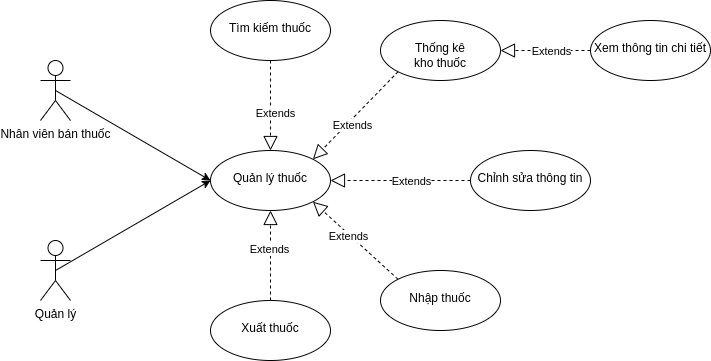

The diagram above was exported from draw.io. Its source (the exported page's mxGraphModel, read from the mxfile embedded in the PNG):
<mxGraphModel dx="868" dy="1661" grid="1" gridSize="10" guides="1" tooltips="1" connect="1" arrows="1" fold="1" page="1" pageScale="1" pageWidth="850" pageHeight="1100" math="0" shadow="0">
  <root>
    <mxCell id="0" />
    <mxCell id="1" parent="0" />
    <mxCell id="-x7PjNpOKSfpeCOiwNXS-2" value="Nhân viên bán thuốc" style="shape=umlActor;verticalLabelPosition=bottom;verticalAlign=top;html=1;outlineConnect=0;" parent="1" vertex="1">
      <mxGeometry x="90" y="40" width="30" height="60" as="geometry" />
    </mxCell>
    <mxCell id="-x7PjNpOKSfpeCOiwNXS-5" value="Quản lý" style="shape=umlActor;verticalLabelPosition=bottom;verticalAlign=top;html=1;outlineConnect=0;" parent="1" vertex="1">
      <mxGeometry x="90" y="220" width="30" height="60" as="geometry" />
    </mxCell>
    <mxCell id="-x7PjNpOKSfpeCOiwNXS-8" value="&lt;br&gt;Tìm kiếm thuốc" style="ellipse;whiteSpace=wrap;html=1;verticalAlign=top;" parent="1" vertex="1">
      <mxGeometry x="260" y="-20" width="120" height="60" as="geometry" />
    </mxCell>
    <mxCell id="-x7PjNpOKSfpeCOiwNXS-10" value="&lt;br&gt;Thống kê&lt;br&gt;kho thuốc" style="ellipse;whiteSpace=wrap;html=1;verticalAlign=top;" parent="1" vertex="1">
      <mxGeometry x="430" width="120" height="60" as="geometry" />
    </mxCell>
    <mxCell id="-x7PjNpOKSfpeCOiwNXS-14" value="&lt;br&gt;Xuất thuốc" style="ellipse;whiteSpace=wrap;html=1;verticalAlign=top;" parent="1" vertex="1">
      <mxGeometry x="260" y="280" width="120" height="60" as="geometry" />
    </mxCell>
    <mxCell id="UJxJJy0qzdBziPM2dqnX-1" value="&lt;br&gt;Quản lý thuốc" style="ellipse;whiteSpace=wrap;html=1;verticalAlign=top;" parent="1" vertex="1">
      <mxGeometry x="260" y="130" width="120" height="60" as="geometry" />
    </mxCell>
    <mxCell id="UJxJJy0qzdBziPM2dqnX-3" value="" style="endArrow=classic;html=1;rounded=0;entryX=0;entryY=0.5;entryDx=0;entryDy=0;exitX=0.5;exitY=0.5;exitDx=0;exitDy=0;exitPerimeter=0;" parent="1" source="-x7PjNpOKSfpeCOiwNXS-5" target="UJxJJy0qzdBziPM2dqnX-1" edge="1">
      <mxGeometry width="50" height="50" relative="1" as="geometry">
        <mxPoint x="180" y="250" as="sourcePoint" />
        <mxPoint x="450" y="270" as="targetPoint" />
      </mxGeometry>
    </mxCell>
    <mxCell id="UJxJJy0qzdBziPM2dqnX-4" value="" style="endArrow=classic;html=1;rounded=0;entryX=0;entryY=0.5;entryDx=0;entryDy=0;exitX=0.5;exitY=0.5;exitDx=0;exitDy=0;exitPerimeter=0;" parent="1" source="-x7PjNpOKSfpeCOiwNXS-2" target="UJxJJy0qzdBziPM2dqnX-1" edge="1">
      <mxGeometry width="50" height="50" relative="1" as="geometry">
        <mxPoint x="180" y="70" as="sourcePoint" />
        <mxPoint x="260" y="-20" as="targetPoint" />
      </mxGeometry>
    </mxCell>
    <mxCell id="UJxJJy0qzdBziPM2dqnX-5" value="" style="endArrow=block;dashed=1;endFill=0;endSize=12;html=1;rounded=0;entryX=0.5;entryY=0;entryDx=0;entryDy=0;exitX=0.5;exitY=1;exitDx=0;exitDy=0;" parent="1" source="-x7PjNpOKSfpeCOiwNXS-8" target="UJxJJy0qzdBziPM2dqnX-1" edge="1">
      <mxGeometry width="160" relative="1" as="geometry">
        <mxPoint x="340" y="50" as="sourcePoint" />
        <mxPoint x="500" y="190" as="targetPoint" />
      </mxGeometry>
    </mxCell>
    <mxCell id="UJxJJy0qzdBziPM2dqnX-6" value="Extends" style="edgeLabel;html=1;align=center;verticalAlign=middle;resizable=0;points=[];" parent="UJxJJy0qzdBziPM2dqnX-5" vertex="1" connectable="0">
      <mxGeometry x="0.1623" y="3" relative="1" as="geometry">
        <mxPoint x="1" as="offset" />
      </mxGeometry>
    </mxCell>
    <mxCell id="UJxJJy0qzdBziPM2dqnX-7" value="" style="endArrow=block;dashed=1;endFill=0;endSize=12;html=1;rounded=0;entryX=1;entryY=0;entryDx=0;entryDy=0;exitX=0;exitY=1;exitDx=0;exitDy=0;" parent="1" source="-x7PjNpOKSfpeCOiwNXS-10" target="UJxJJy0qzdBziPM2dqnX-1" edge="1">
      <mxGeometry width="160" relative="1" as="geometry">
        <mxPoint x="480" y="90" as="sourcePoint" />
        <mxPoint x="410" y="180" as="targetPoint" />
      </mxGeometry>
    </mxCell>
    <mxCell id="UJxJJy0qzdBziPM2dqnX-8" value="Extends" style="edgeLabel;html=1;align=center;verticalAlign=middle;resizable=0;points=[];" parent="UJxJJy0qzdBziPM2dqnX-7" vertex="1" connectable="0">
      <mxGeometry x="0.1623" y="3" relative="1" as="geometry">
        <mxPoint x="1" as="offset" />
      </mxGeometry>
    </mxCell>
    <mxCell id="UJxJJy0qzdBziPM2dqnX-9" value="" style="endArrow=block;dashed=1;endFill=0;endSize=12;html=1;rounded=0;exitX=0.5;exitY=0;exitDx=0;exitDy=0;entryX=0.5;entryY=1;entryDx=0;entryDy=0;" parent="1" source="-x7PjNpOKSfpeCOiwNXS-14" target="UJxJJy0qzdBziPM2dqnX-1" edge="1">
      <mxGeometry width="160" relative="1" as="geometry">
        <mxPoint x="490" y="170" as="sourcePoint" />
        <mxPoint x="390" y="170" as="targetPoint" />
      </mxGeometry>
    </mxCell>
    <mxCell id="UJxJJy0qzdBziPM2dqnX-10" value="Extends" style="edgeLabel;html=1;align=center;verticalAlign=middle;resizable=0;points=[];" parent="UJxJJy0qzdBziPM2dqnX-9" vertex="1" connectable="0">
      <mxGeometry x="0.1623" y="3" relative="1" as="geometry">
        <mxPoint x="1" as="offset" />
      </mxGeometry>
    </mxCell>
    <mxCell id="qD4KnBuRAFd4hTaS8ZMe-2" value="&lt;br&gt;Chỉnh sửa thông tin" style="ellipse;whiteSpace=wrap;html=1;verticalAlign=top;" parent="1" vertex="1">
      <mxGeometry x="520" y="130" width="120" height="60" as="geometry" />
    </mxCell>
    <mxCell id="qD4KnBuRAFd4hTaS8ZMe-5" value="" style="endArrow=block;dashed=1;endFill=0;endSize=12;html=1;rounded=0;exitX=0;exitY=0.5;exitDx=0;exitDy=0;entryX=1;entryY=0.5;entryDx=0;entryDy=0;" parent="1" source="qD4KnBuRAFd4hTaS8ZMe-2" target="UJxJJy0qzdBziPM2dqnX-1" edge="1">
      <mxGeometry width="160" relative="1" as="geometry">
        <mxPoint x="510" y="230" as="sourcePoint" />
        <mxPoint x="510" y="140" as="targetPoint" />
      </mxGeometry>
    </mxCell>
    <mxCell id="qD4KnBuRAFd4hTaS8ZMe-6" value="Extends" style="edgeLabel;html=1;align=center;verticalAlign=middle;resizable=0;points=[];" parent="qD4KnBuRAFd4hTaS8ZMe-5" vertex="1" connectable="0">
      <mxGeometry x="0.1623" y="3" relative="1" as="geometry">
        <mxPoint x="21" y="-3" as="offset" />
      </mxGeometry>
    </mxCell>
    <mxCell id="qD4KnBuRAFd4hTaS8ZMe-28" value="&lt;br&gt;Nhập thuốc&lt;br&gt;" style="ellipse;whiteSpace=wrap;html=1;verticalAlign=top;" parent="1" vertex="1">
      <mxGeometry x="430" y="250" width="120" height="60" as="geometry" />
    </mxCell>
    <mxCell id="qD4KnBuRAFd4hTaS8ZMe-29" value="" style="endArrow=block;dashed=1;endFill=0;endSize=12;html=1;rounded=0;entryX=1;entryY=1;entryDx=0;entryDy=0;exitX=0;exitY=0;exitDx=0;exitDy=0;" parent="1" source="qD4KnBuRAFd4hTaS8ZMe-28" target="UJxJJy0qzdBziPM2dqnX-1" edge="1">
      <mxGeometry width="160" relative="1" as="geometry">
        <mxPoint x="547.573593128807" y="228.78679656440363" as="sourcePoint" />
        <mxPoint x="372.42640687119297" y="191.21320343559637" as="targetPoint" />
      </mxGeometry>
    </mxCell>
    <mxCell id="qD4KnBuRAFd4hTaS8ZMe-30" value="Extends" style="edgeLabel;html=1;align=center;verticalAlign=middle;resizable=0;points=[];" parent="qD4KnBuRAFd4hTaS8ZMe-29" vertex="1" connectable="0">
      <mxGeometry x="0.1623" y="3" relative="1" as="geometry">
        <mxPoint x="1" as="offset" />
      </mxGeometry>
    </mxCell>
    <mxCell id="qD4KnBuRAFd4hTaS8ZMe-31" value="&lt;br&gt;Xem thông tin chi tiết" style="ellipse;whiteSpace=wrap;html=1;verticalAlign=top;" parent="1" vertex="1">
      <mxGeometry x="640" width="120" height="60" as="geometry" />
    </mxCell>
    <mxCell id="qD4KnBuRAFd4hTaS8ZMe-33" value="" style="endArrow=block;dashed=1;endFill=0;endSize=12;html=1;rounded=0;exitX=0;exitY=0.5;exitDx=0;exitDy=0;entryX=1;entryY=0.5;entryDx=0;entryDy=0;" parent="1" source="qD4KnBuRAFd4hTaS8ZMe-31" target="-x7PjNpOKSfpeCOiwNXS-10" edge="1">
      <mxGeometry width="160" relative="1" as="geometry">
        <mxPoint x="610" y="170" as="sourcePoint" />
        <mxPoint x="390" y="170" as="targetPoint" />
      </mxGeometry>
    </mxCell>
    <mxCell id="qD4KnBuRAFd4hTaS8ZMe-34" value="Extends" style="edgeLabel;html=1;align=center;verticalAlign=middle;resizable=0;points=[];" parent="qD4KnBuRAFd4hTaS8ZMe-33" vertex="1" connectable="0">
      <mxGeometry x="0.1623" y="3" relative="1" as="geometry">
        <mxPoint x="12" y="-3" as="offset" />
      </mxGeometry>
    </mxCell>
  </root>
</mxGraphModel>